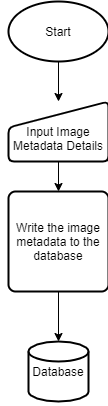

The diagram above was exported from draw.io. Its source (the exported page's mxGraphModel, read from the mxfile embedded in the PNG):
<mxGraphModel dx="659" dy="783" grid="1" gridSize="10" guides="1" tooltips="1" connect="1" arrows="1" fold="1" page="1" pageScale="1" pageWidth="850" pageHeight="1100" math="0" shadow="0">
  <root>
    <mxCell id="0" />
    <mxCell id="1" parent="0" />
    <mxCell id="7rP8tIxh_A--U-71jqVp-4" value="" style="strokeWidth=2;html=1;shape=mxgraph.flowchart.database;whiteSpace=wrap;" vertex="1" parent="1">
      <mxGeometry x="22.5" y="610" width="60" height="60" as="geometry" />
    </mxCell>
    <mxCell id="7rP8tIxh_A--U-71jqVp-20" style="edgeStyle=orthogonalEdgeStyle;rounded=0;orthogonalLoop=1;jettySize=auto;html=1;exitX=1;exitY=0.5;exitDx=0;exitDy=0;exitPerimeter=0;entryX=0.5;entryY=0;entryDx=0;entryDy=0;" edge="1" parent="1" source="7rP8tIxh_A--U-71jqVp-5" target="7rP8tIxh_A--U-71jqVp-19">
      <mxGeometry relative="1" as="geometry" />
    </mxCell>
    <mxCell id="7rP8tIxh_A--U-71jqVp-23" style="edgeStyle=orthogonalEdgeStyle;rounded=0;orthogonalLoop=1;jettySize=auto;html=1;exitX=0;exitY=0.5;exitDx=0;exitDy=0;exitPerimeter=0;entryX=0.5;entryY=0;entryDx=0;entryDy=0;" edge="1" parent="1" source="7rP8tIxh_A--U-71jqVp-5" target="7rP8tIxh_A--U-71jqVp-25">
      <mxGeometry relative="1" as="geometry">
        <mxPoint x="380" y="410" as="targetPoint" />
        <Array as="points">
          <mxPoint x="280" y="260" />
          <mxPoint x="280" y="360" />
          <mxPoint x="365" y="360" />
        </Array>
      </mxGeometry>
    </mxCell>
    <mxCell id="7rP8tIxh_A--U-71jqVp-5" value="Do Details Match?" style="strokeWidth=2;html=1;shape=mxgraph.flowchart.decision;whiteSpace=wrap;" vertex="1" parent="1">
      <mxGeometry x="310" y="210" width="100" height="100" as="geometry" />
    </mxCell>
    <mxCell id="7rP8tIxh_A--U-71jqVp-6" value="Data" style="shape=parallelogram;html=1;strokeWidth=2;perimeter=parallelogramPerimeter;whiteSpace=wrap;rounded=1;arcSize=12;size=0.23;" vertex="1" parent="1">
      <mxGeometry x="22.5" y="60" width="100" height="60" as="geometry" />
    </mxCell>
    <mxCell id="7rP8tIxh_A--U-71jqVp-7" value="Manual Operation" style="verticalLabelPosition=middle;verticalAlign=middle;html=1;shape=trapezoid;perimeter=trapezoidPerimeter;whiteSpace=wrap;size=0.23;arcSize=10;flipV=1;labelPosition=center;align=center;" vertex="1" parent="1">
      <mxGeometry x="20" y="150" width="100" height="60" as="geometry" />
    </mxCell>
    <mxCell id="7rP8tIxh_A--U-71jqVp-8" value="Manual Input" style="html=1;strokeWidth=2;shape=manualInput;whiteSpace=wrap;rounded=1;size=26;arcSize=11;" vertex="1" parent="1">
      <mxGeometry x="20" y="370" width="100" height="60" as="geometry" />
    </mxCell>
    <mxCell id="7rP8tIxh_A--U-71jqVp-14" style="edgeStyle=orthogonalEdgeStyle;rounded=0;orthogonalLoop=1;jettySize=auto;html=1;exitX=0.5;exitY=1;exitDx=0;exitDy=0;exitPerimeter=0;entryX=0.5;entryY=0;entryDx=0;entryDy=0;" edge="1" parent="1" source="7rP8tIxh_A--U-71jqVp-9" target="7rP8tIxh_A--U-71jqVp-17">
      <mxGeometry relative="1" as="geometry">
        <mxPoint x="300" y="110" as="targetPoint" />
      </mxGeometry>
    </mxCell>
    <mxCell id="7rP8tIxh_A--U-71jqVp-9" value="Start" style="strokeWidth=2;html=1;shape=mxgraph.flowchart.start_1;whiteSpace=wrap;" vertex="1" parent="1">
      <mxGeometry x="310" y="20" width="100" height="60" as="geometry" />
    </mxCell>
    <mxCell id="7rP8tIxh_A--U-71jqVp-10" value="Process" style="rounded=1;whiteSpace=wrap;html=1;absoluteArcSize=1;arcSize=14;strokeWidth=2;" vertex="1" parent="1">
      <mxGeometry x="20" y="470" width="100" height="100" as="geometry" />
    </mxCell>
    <mxCell id="7rP8tIxh_A--U-71jqVp-15" style="edgeStyle=orthogonalEdgeStyle;rounded=0;orthogonalLoop=1;jettySize=auto;html=1;entryX=0.5;entryY=0;entryDx=0;entryDy=0;entryPerimeter=0;exitX=0.5;exitY=1;exitDx=0;exitDy=0;" edge="1" parent="1" source="7rP8tIxh_A--U-71jqVp-17" target="7rP8tIxh_A--U-71jqVp-5">
      <mxGeometry relative="1" as="geometry">
        <mxPoint x="360" y="170" as="sourcePoint" />
      </mxGeometry>
    </mxCell>
    <mxCell id="7rP8tIxh_A--U-71jqVp-16" value="Decision" style="strokeWidth=2;html=1;shape=mxgraph.flowchart.decision;whiteSpace=wrap;" vertex="1" parent="1">
      <mxGeometry x="22.5" y="250" width="100" height="100" as="geometry" />
    </mxCell>
    <mxCell id="7rP8tIxh_A--U-71jqVp-17" value="&lt;br&gt;Input Login Details" style="html=1;strokeWidth=2;shape=manualInput;whiteSpace=wrap;rounded=1;size=26;arcSize=11;" vertex="1" parent="1">
      <mxGeometry x="310" y="120" width="100" height="60" as="geometry" />
    </mxCell>
    <mxCell id="7rP8tIxh_A--U-71jqVp-22" style="edgeStyle=orthogonalEdgeStyle;rounded=0;orthogonalLoop=1;jettySize=auto;html=1;exitX=0;exitY=0.75;exitDx=0;exitDy=0;entryX=0.5;entryY=1;entryDx=0;entryDy=0;entryPerimeter=0;" edge="1" parent="1" source="7rP8tIxh_A--U-71jqVp-19" target="7rP8tIxh_A--U-71jqVp-5">
      <mxGeometry relative="1" as="geometry" />
    </mxCell>
    <mxCell id="7rP8tIxh_A--U-71jqVp-19" value="&lt;br&gt;Input Login Details" style="html=1;strokeWidth=2;shape=manualInput;whiteSpace=wrap;rounded=1;size=26;arcSize=11;" vertex="1" parent="1">
      <mxGeometry x="400" y="300" width="100" height="60" as="geometry" />
    </mxCell>
    <mxCell id="7rP8tIxh_A--U-71jqVp-21" value="No" style="text;html=1;align=center;verticalAlign=middle;resizable=0;points=[];autosize=1;strokeColor=none;fillColor=none;" vertex="1" parent="1">
      <mxGeometry x="415" y="240" width="30" height="20" as="geometry" />
    </mxCell>
    <mxCell id="7rP8tIxh_A--U-71jqVp-24" value="Yes" style="text;html=1;align=center;verticalAlign=middle;resizable=0;points=[];autosize=1;strokeColor=none;fillColor=none;" vertex="1" parent="1">
      <mxGeometry x="270" y="240" width="40" height="20" as="geometry" />
    </mxCell>
    <mxCell id="7rP8tIxh_A--U-71jqVp-25" value="Login the user" style="rounded=1;whiteSpace=wrap;html=1;absoluteArcSize=1;arcSize=14;strokeWidth=2;" vertex="1" parent="1">
      <mxGeometry x="315" y="390" width="100" height="100" as="geometry" />
    </mxCell>
    <mxCell id="7rP8tIxh_A--U-71jqVp-31" style="edgeStyle=orthogonalEdgeStyle;rounded=0;orthogonalLoop=1;jettySize=auto;html=1;exitX=0.5;exitY=1;exitDx=0;exitDy=0;exitPerimeter=0;entryX=0.5;entryY=0;entryDx=0;entryDy=0;" edge="1" parent="1" source="7rP8tIxh_A--U-71jqVp-26" target="7rP8tIxh_A--U-71jqVp-27">
      <mxGeometry relative="1" as="geometry" />
    </mxCell>
    <mxCell id="7rP8tIxh_A--U-71jqVp-26" value="Start" style="strokeWidth=2;html=1;shape=mxgraph.flowchart.start_1;whiteSpace=wrap;" vertex="1" parent="1">
      <mxGeometry x="580" y="20" width="100" height="60" as="geometry" />
    </mxCell>
    <mxCell id="7rP8tIxh_A--U-71jqVp-32" style="edgeStyle=orthogonalEdgeStyle;rounded=0;orthogonalLoop=1;jettySize=auto;html=1;exitX=0.5;exitY=1;exitDx=0;exitDy=0;entryX=0.5;entryY=0;entryDx=0;entryDy=0;" edge="1" parent="1" source="7rP8tIxh_A--U-71jqVp-27" target="7rP8tIxh_A--U-71jqVp-30">
      <mxGeometry relative="1" as="geometry" />
    </mxCell>
    <mxCell id="7rP8tIxh_A--U-71jqVp-27" value="&lt;br&gt;Input Image Details" style="html=1;strokeWidth=2;shape=manualInput;whiteSpace=wrap;rounded=1;size=26;arcSize=11;" vertex="1" parent="1">
      <mxGeometry x="580" y="120" width="100" height="60" as="geometry" />
    </mxCell>
    <mxCell id="7rP8tIxh_A--U-71jqVp-28" value="Database" style="strokeWidth=2;html=1;shape=mxgraph.flowchart.database;whiteSpace=wrap;" vertex="1" parent="1">
      <mxGeometry x="600" y="360" width="60" height="60" as="geometry" />
    </mxCell>
    <mxCell id="7rP8tIxh_A--U-71jqVp-33" style="edgeStyle=orthogonalEdgeStyle;rounded=0;orthogonalLoop=1;jettySize=auto;html=1;exitX=0.5;exitY=1;exitDx=0;exitDy=0;entryX=0.5;entryY=0;entryDx=0;entryDy=0;entryPerimeter=0;" edge="1" parent="1" source="7rP8tIxh_A--U-71jqVp-30" target="7rP8tIxh_A--U-71jqVp-28">
      <mxGeometry relative="1" as="geometry" />
    </mxCell>
    <mxCell id="7rP8tIxh_A--U-71jqVp-30" value="Write the image data to the database" style="rounded=1;whiteSpace=wrap;html=1;absoluteArcSize=1;arcSize=14;strokeWidth=2;" vertex="1" parent="1">
      <mxGeometry x="580" y="210" width="100" height="100" as="geometry" />
    </mxCell>
    <mxCell id="7rP8tIxh_A--U-71jqVp-34" style="edgeStyle=orthogonalEdgeStyle;rounded=0;orthogonalLoop=1;jettySize=auto;html=1;exitX=0.5;exitY=1;exitDx=0;exitDy=0;exitPerimeter=0;entryX=0.5;entryY=0;entryDx=0;entryDy=0;" edge="1" parent="1" source="7rP8tIxh_A--U-71jqVp-35" target="7rP8tIxh_A--U-71jqVp-37">
      <mxGeometry relative="1" as="geometry" />
    </mxCell>
    <mxCell id="7rP8tIxh_A--U-71jqVp-35" value="Start" style="strokeWidth=2;html=1;shape=mxgraph.flowchart.start_1;whiteSpace=wrap;" vertex="1" parent="1">
      <mxGeometry x="730" y="20" width="100" height="60" as="geometry" />
    </mxCell>
    <mxCell id="7rP8tIxh_A--U-71jqVp-36" style="edgeStyle=orthogonalEdgeStyle;rounded=0;orthogonalLoop=1;jettySize=auto;html=1;exitX=0.5;exitY=1;exitDx=0;exitDy=0;entryX=0.5;entryY=0;entryDx=0;entryDy=0;" edge="1" parent="1" source="7rP8tIxh_A--U-71jqVp-37" target="7rP8tIxh_A--U-71jqVp-40">
      <mxGeometry relative="1" as="geometry" />
    </mxCell>
    <mxCell id="7rP8tIxh_A--U-71jqVp-37" value="&lt;br&gt;Input Image Metadata Details" style="html=1;strokeWidth=2;shape=manualInput;whiteSpace=wrap;rounded=1;size=26;arcSize=11;" vertex="1" parent="1">
      <mxGeometry x="730" y="120" width="100" height="60" as="geometry" />
    </mxCell>
    <mxCell id="7rP8tIxh_A--U-71jqVp-38" value="Database" style="strokeWidth=2;html=1;shape=mxgraph.flowchart.database;whiteSpace=wrap;" vertex="1" parent="1">
      <mxGeometry x="750" y="360" width="60" height="60" as="geometry" />
    </mxCell>
    <mxCell id="7rP8tIxh_A--U-71jqVp-39" style="edgeStyle=orthogonalEdgeStyle;rounded=0;orthogonalLoop=1;jettySize=auto;html=1;exitX=0.5;exitY=1;exitDx=0;exitDy=0;entryX=0.5;entryY=0;entryDx=0;entryDy=0;entryPerimeter=0;" edge="1" parent="1" source="7rP8tIxh_A--U-71jqVp-40" target="7rP8tIxh_A--U-71jqVp-38">
      <mxGeometry relative="1" as="geometry" />
    </mxCell>
    <mxCell id="7rP8tIxh_A--U-71jqVp-40" value="Write the image metadata to the database" style="rounded=1;whiteSpace=wrap;html=1;absoluteArcSize=1;arcSize=14;strokeWidth=2;" vertex="1" parent="1">
      <mxGeometry x="730" y="210" width="100" height="100" as="geometry" />
    </mxCell>
    <mxCell id="7rP8tIxh_A--U-71jqVp-41" style="edgeStyle=orthogonalEdgeStyle;rounded=0;orthogonalLoop=1;jettySize=auto;html=1;exitX=0.5;exitY=1;exitDx=0;exitDy=0;exitPerimeter=0;entryX=0.5;entryY=0;entryDx=0;entryDy=0;" edge="1" parent="1" source="7rP8tIxh_A--U-71jqVp-42" target="7rP8tIxh_A--U-71jqVp-44">
      <mxGeometry relative="1" as="geometry" />
    </mxCell>
    <mxCell id="7rP8tIxh_A--U-71jqVp-42" value="Start" style="strokeWidth=2;html=1;shape=mxgraph.flowchart.start_1;whiteSpace=wrap;" vertex="1" parent="1">
      <mxGeometry x="580" y="510" width="100" height="60" as="geometry" />
    </mxCell>
    <mxCell id="7rP8tIxh_A--U-71jqVp-43" style="edgeStyle=orthogonalEdgeStyle;rounded=0;orthogonalLoop=1;jettySize=auto;html=1;exitX=0.5;exitY=1;exitDx=0;exitDy=0;entryX=0.5;entryY=0;entryDx=0;entryDy=0;" edge="1" parent="1" source="7rP8tIxh_A--U-71jqVp-44" target="7rP8tIxh_A--U-71jqVp-47">
      <mxGeometry relative="1" as="geometry" />
    </mxCell>
    <mxCell id="7rP8tIxh_A--U-71jqVp-44" value="&lt;br&gt;Input Album Details" style="html=1;strokeWidth=2;shape=manualInput;whiteSpace=wrap;rounded=1;size=26;arcSize=11;" vertex="1" parent="1">
      <mxGeometry x="580" y="610" width="100" height="60" as="geometry" />
    </mxCell>
    <mxCell id="7rP8tIxh_A--U-71jqVp-45" value="Database" style="strokeWidth=2;html=1;shape=mxgraph.flowchart.database;whiteSpace=wrap;" vertex="1" parent="1">
      <mxGeometry x="600" y="850" width="60" height="60" as="geometry" />
    </mxCell>
    <mxCell id="7rP8tIxh_A--U-71jqVp-46" style="edgeStyle=orthogonalEdgeStyle;rounded=0;orthogonalLoop=1;jettySize=auto;html=1;exitX=0.5;exitY=1;exitDx=0;exitDy=0;entryX=0.5;entryY=0;entryDx=0;entryDy=0;entryPerimeter=0;" edge="1" parent="1" source="7rP8tIxh_A--U-71jqVp-47" target="7rP8tIxh_A--U-71jqVp-45">
      <mxGeometry relative="1" as="geometry" />
    </mxCell>
    <mxCell id="7rP8tIxh_A--U-71jqVp-47" value="Write the album data to the database" style="rounded=1;whiteSpace=wrap;html=1;absoluteArcSize=1;arcSize=14;strokeWidth=2;" vertex="1" parent="1">
      <mxGeometry x="580" y="700" width="100" height="100" as="geometry" />
    </mxCell>
    <mxCell id="7rP8tIxh_A--U-71jqVp-48" style="edgeStyle=orthogonalEdgeStyle;rounded=0;orthogonalLoop=1;jettySize=auto;html=1;exitX=0.5;exitY=1;exitDx=0;exitDy=0;exitPerimeter=0;entryX=0.5;entryY=0;entryDx=0;entryDy=0;" edge="1" parent="1" source="7rP8tIxh_A--U-71jqVp-49" target="7rP8tIxh_A--U-71jqVp-51">
      <mxGeometry relative="1" as="geometry" />
    </mxCell>
    <mxCell id="7rP8tIxh_A--U-71jqVp-49" value="Start" style="strokeWidth=2;html=1;shape=mxgraph.flowchart.start_1;whiteSpace=wrap;" vertex="1" parent="1">
      <mxGeometry x="730" y="510" width="100" height="60" as="geometry" />
    </mxCell>
    <mxCell id="7rP8tIxh_A--U-71jqVp-50" style="edgeStyle=orthogonalEdgeStyle;rounded=0;orthogonalLoop=1;jettySize=auto;html=1;exitX=0.5;exitY=1;exitDx=0;exitDy=0;entryX=0.5;entryY=0;entryDx=0;entryDy=0;" edge="1" parent="1" source="7rP8tIxh_A--U-71jqVp-51" target="7rP8tIxh_A--U-71jqVp-54">
      <mxGeometry relative="1" as="geometry" />
    </mxCell>
    <mxCell id="7rP8tIxh_A--U-71jqVp-51" value="&lt;br&gt;Input Share Relationship Details" style="html=1;strokeWidth=2;shape=manualInput;whiteSpace=wrap;rounded=1;size=26;arcSize=11;" vertex="1" parent="1">
      <mxGeometry x="730" y="610" width="100" height="60" as="geometry" />
    </mxCell>
    <mxCell id="7rP8tIxh_A--U-71jqVp-52" value="Database" style="strokeWidth=2;html=1;shape=mxgraph.flowchart.database;whiteSpace=wrap;" vertex="1" parent="1">
      <mxGeometry x="750" y="850" width="60" height="60" as="geometry" />
    </mxCell>
    <mxCell id="7rP8tIxh_A--U-71jqVp-53" style="edgeStyle=orthogonalEdgeStyle;rounded=0;orthogonalLoop=1;jettySize=auto;html=1;exitX=0.5;exitY=1;exitDx=0;exitDy=0;entryX=0.5;entryY=0;entryDx=0;entryDy=0;entryPerimeter=0;" edge="1" parent="1" source="7rP8tIxh_A--U-71jqVp-54" target="7rP8tIxh_A--U-71jqVp-52">
      <mxGeometry relative="1" as="geometry" />
    </mxCell>
    <mxCell id="7rP8tIxh_A--U-71jqVp-54" value="Write the Share Relationship data to the database" style="rounded=1;whiteSpace=wrap;html=1;absoluteArcSize=1;arcSize=14;strokeWidth=2;" vertex="1" parent="1">
      <mxGeometry x="730" y="700" width="100" height="100" as="geometry" />
    </mxCell>
  </root>
</mxGraphModel>